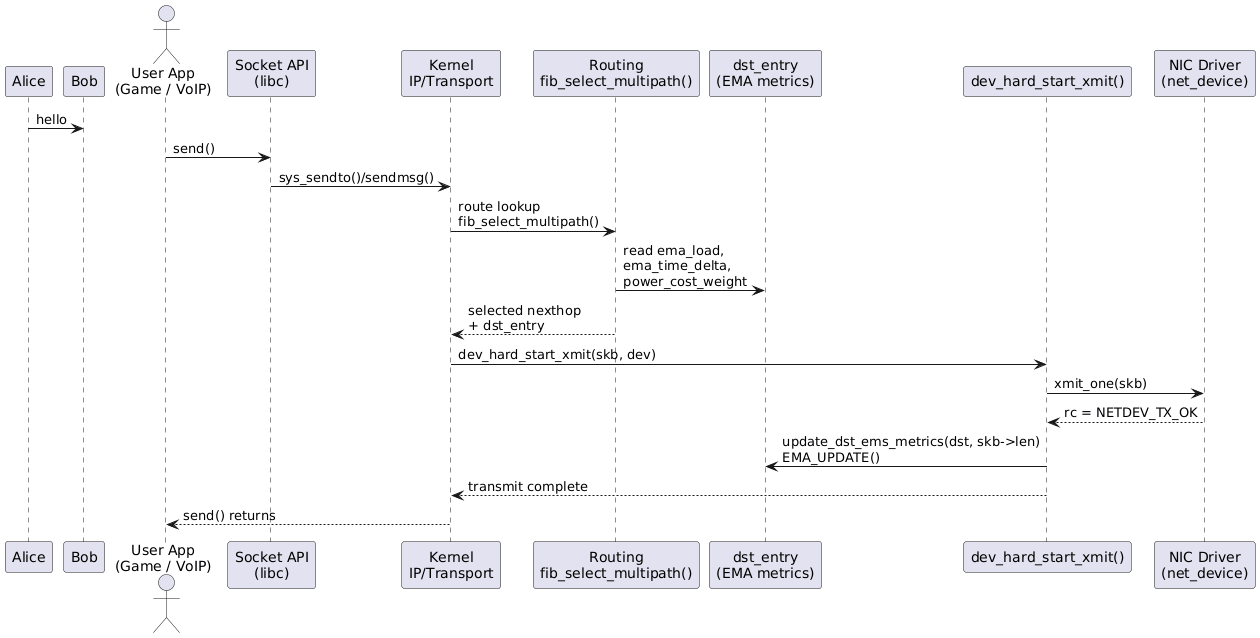

The diagram above was rendered by PlantUML. Its source (embedded in the PNG):
@startuml
Alice -> Bob : hello


actor "User App\n(Game / VoIP)" as App
participant "Socket API\n(libc)" as Socket
participant "Kernel\nIP/Transport" as Kernel
participant "Routing\nfib_select_multipath()" as Route
participant "dst_entry\n(EMA metrics)" as Dst
participant "dev_hard_start_xmit()" as Xmit
participant "NIC Driver\n(net_device)" as NIC

App -> Socket: send()
Socket -> Kernel: sys_sendto()/sendmsg()
Kernel -> Route: route lookup\nfib_select_multipath()
Route -> Dst: read ema_load,\nema_time_delta,\npower_cost_weight
Route --> Kernel: selected nexthop\n+ dst_entry

Kernel -> Xmit: dev_hard_start_xmit(skb, dev)
Xmit -> NIC: xmit_one(skb)
NIC --> Xmit: rc = NETDEV_TX_OK

Xmit -> Dst: update_dst_ems_metrics(dst, skb->len)\nEMA_UPDATE()
Xmit --> Kernel: transmit complete
Kernel --> App: send() returns
@enduml